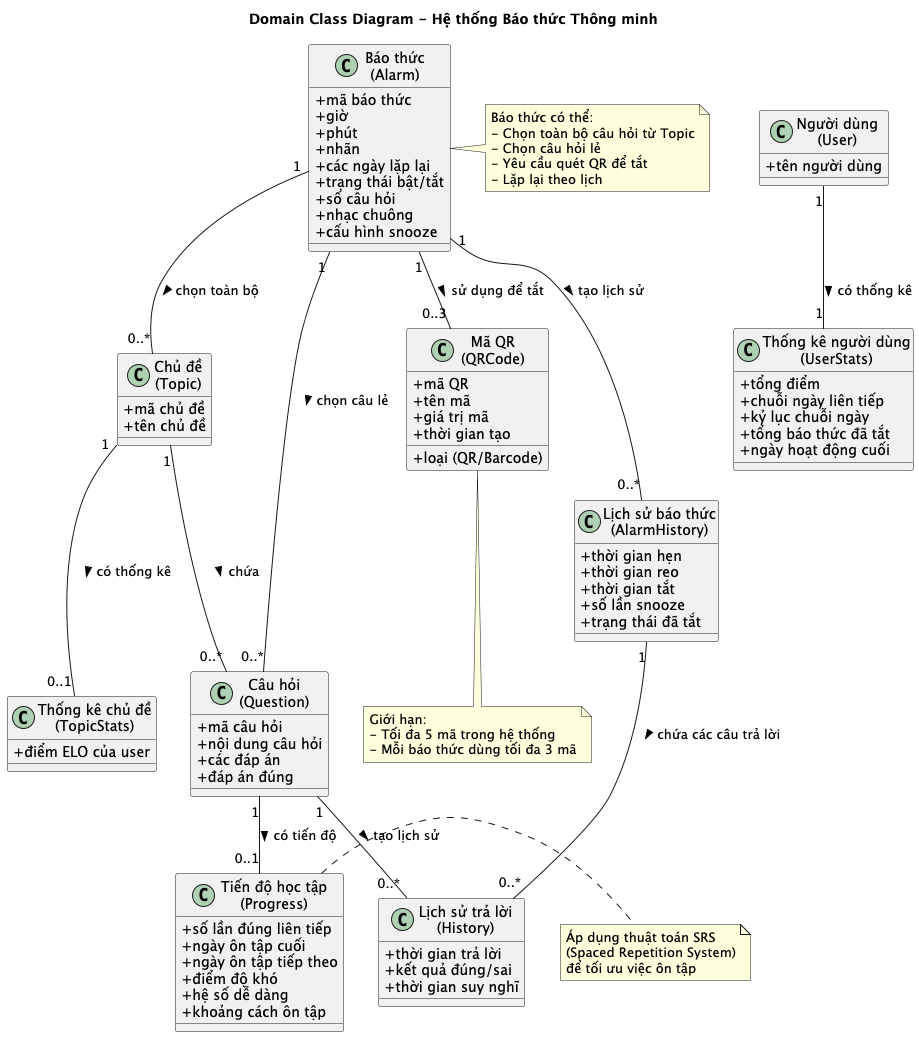

The diagram above was rendered by PlantUML. Its source (embedded in the PNG):
@startuml
'** Domain Class Diagram - Mô hình khái niệm **

title Domain Class Diagram - Hệ thống Báo thức Thông minh

skinparam classAttributeIconSize 0

class "Báo thức\n(Alarm)" as Alarm {
    + mã báo thức
    + giờ
    + phút
    + nhãn
    + các ngày lặp lại
    + trạng thái bật/tắt
    + số câu hỏi
    + nhạc chuông
    + cấu hình snooze
}

class "Chủ đề\n(Topic)" as Topic {
    + mã chủ đề
    + tên chủ đề
}

class "Câu hỏi\n(Question)" as Question {
    + mã câu hỏi
    + nội dung câu hỏi
    + các đáp án
    + đáp án đúng
}

class "Mã QR\n(QRCode)" as QRCode {
    + mã QR
    + tên mã
    + giá trị mã
    + loại (QR/Barcode)
    + thời gian tạo
}

class "Tiến độ học tập\n(Progress)" as Progress {
    + số lần đúng liên tiếp
    + ngày ôn tập cuối
    + ngày ôn tập tiếp theo
    + điểm độ khó
    + hệ số dễ dàng
    + khoảng cách ôn tập
}

class "Lịch sử trả lời\n(History)" as History {
    + thời gian trả lời
    + kết quả đúng/sai
    + thời gian suy nghĩ
}

class "Lịch sử báo thức\n(AlarmHistory)" as AlarmHistory {
    + thời gian hẹn
    + thời gian reo
    + thời gian tắt
    + số lần snooze
    + trạng thái đã tắt
}

class "Thống kê người dùng\n(UserStats)" as UserStats {
    + tổng điểm
    + chuỗi ngày liên tiếp
    + kỷ lục chuỗi ngày
    + tổng báo thức đã tắt
    + ngày hoạt động cuối
}

class "Thống kê chủ đề\n(TopicStats)" as TopicStats {
    + điểm ELO của user
}

class "Người dùng\n(User)" as User {
    + tên người dùng
}

' Relationships
Alarm "1" -- "0..*" Topic : chọn toàn bộ >
Alarm "1" -- "0..*" Question : chọn câu lẻ >
Alarm "1" -- "0..3" QRCode : sử dụng để tắt >
Alarm "1" -- "0..*" AlarmHistory : tạo lịch sử >

Topic "1" -- "0..*" Question : chứa >
Topic "1" -- "0..1" TopicStats : có thống kê >

Question "1" -- "0..1" Progress : có tiến độ >
Question "1" -- "0..*" History : tạo lịch sử >

AlarmHistory "1" -- "0..*" History : chứa các câu trả lời >

User "1" -- "1" UserStats : có thống kê >

note right of Alarm
    Báo thức có thể:
    - Chọn toàn bộ câu hỏi từ Topic
    - Chọn câu hỏi lẻ
    - Yêu cầu quét QR để tắt
    - Lặp lại theo lịch
end note

note right of Progress
    Áp dụng thuật toán SRS
    (Spaced Repetition System)
    để tối ưu việc ôn tập
end note

note bottom of QRCode
    Giới hạn:
    - Tối đa 5 mã trong hệ thống
    - Mỗi báo thức dùng tối đa 3 mã
end note

@enduml